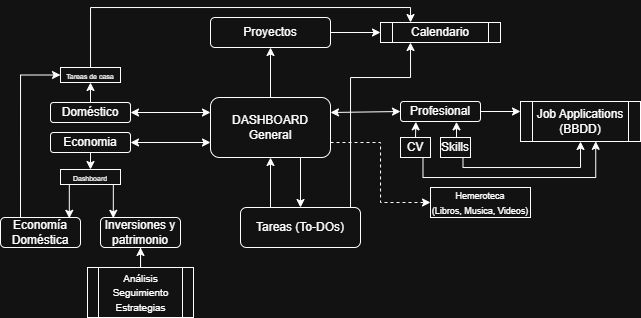

The diagram above was exported from draw.io. Its source (the exported page's mxGraphModel, read from the mxfile embedded in the PNG):
<mxGraphModel dx="819" dy="425" grid="1" gridSize="10" guides="1" tooltips="1" connect="1" arrows="1" fold="1" page="1" pageScale="1" pageWidth="827" pageHeight="1169" math="0" shadow="0">
  <root>
    <mxCell id="0" />
    <mxCell id="1" parent="0" />
    <mxCell id="zkI9CQB_9QL-QuIpJEmP-4" style="edgeStyle=orthogonalEdgeStyle;rounded=0;orthogonalLoop=1;jettySize=auto;html=1;exitX=0.75;exitY=1;exitDx=0;exitDy=0;entryX=0.5;entryY=0;entryDx=0;entryDy=0;" parent="1" source="zkI9CQB_9QL-QuIpJEmP-1" target="zkI9CQB_9QL-QuIpJEmP-2" edge="1">
      <mxGeometry relative="1" as="geometry" />
    </mxCell>
    <mxCell id="zkI9CQB_9QL-QuIpJEmP-7" style="edgeStyle=orthogonalEdgeStyle;rounded=0;orthogonalLoop=1;jettySize=auto;html=1;exitX=0.5;exitY=0;exitDx=0;exitDy=0;entryX=0.5;entryY=1;entryDx=0;entryDy=0;" parent="1" source="zkI9CQB_9QL-QuIpJEmP-1" target="zkI9CQB_9QL-QuIpJEmP-6" edge="1">
      <mxGeometry relative="1" as="geometry" />
    </mxCell>
    <mxCell id="zkI9CQB_9QL-QuIpJEmP-25" style="edgeStyle=orthogonalEdgeStyle;rounded=0;orthogonalLoop=1;jettySize=auto;html=1;exitX=1;exitY=0.75;exitDx=0;exitDy=0;entryX=0;entryY=0.5;entryDx=0;entryDy=0;dashed=1;" parent="1" source="zkI9CQB_9QL-QuIpJEmP-1" target="zkI9CQB_9QL-QuIpJEmP-24" edge="1">
      <mxGeometry relative="1" as="geometry" />
    </mxCell>
    <mxCell id="zkI9CQB_9QL-QuIpJEmP-30" style="edgeStyle=orthogonalEdgeStyle;rounded=0;orthogonalLoop=1;jettySize=auto;html=1;exitX=0;exitY=0.25;exitDx=0;exitDy=0;entryX=1;entryY=0.5;entryDx=0;entryDy=0;startArrow=classic;startFill=1;" parent="1" source="zkI9CQB_9QL-QuIpJEmP-1" target="zkI9CQB_9QL-QuIpJEmP-29" edge="1">
      <mxGeometry relative="1" as="geometry" />
    </mxCell>
    <mxCell id="zkI9CQB_9QL-QuIpJEmP-1" value="DASHBOARD&lt;div&gt;General&lt;/div&gt;" style="rounded=1;whiteSpace=wrap;html=1;" parent="1" vertex="1">
      <mxGeometry x="410" y="290" width="120" height="60" as="geometry" />
    </mxCell>
    <mxCell id="zkI9CQB_9QL-QuIpJEmP-5" style="edgeStyle=orthogonalEdgeStyle;rounded=0;orthogonalLoop=1;jettySize=auto;html=1;exitX=0.25;exitY=0;exitDx=0;exitDy=0;entryX=0.5;entryY=1;entryDx=0;entryDy=0;" parent="1" source="zkI9CQB_9QL-QuIpJEmP-2" target="zkI9CQB_9QL-QuIpJEmP-1" edge="1">
      <mxGeometry relative="1" as="geometry" />
    </mxCell>
    <mxCell id="zkI9CQB_9QL-QuIpJEmP-40" style="edgeStyle=orthogonalEdgeStyle;rounded=0;orthogonalLoop=1;jettySize=auto;html=1;exitX=0.75;exitY=0;exitDx=0;exitDy=0;entryX=0.25;entryY=1;entryDx=0;entryDy=0;" parent="1" source="zkI9CQB_9QL-QuIpJEmP-2" target="zkI9CQB_9QL-QuIpJEmP-8" edge="1">
      <mxGeometry relative="1" as="geometry">
        <Array as="points">
          <mxPoint x="550" y="400" />
          <mxPoint x="550" y="270" />
          <mxPoint x="610" y="270" />
        </Array>
      </mxGeometry>
    </mxCell>
    <mxCell id="zkI9CQB_9QL-QuIpJEmP-2" value="Tareas (To-DOs)" style="rounded=1;whiteSpace=wrap;html=1;" parent="1" vertex="1">
      <mxGeometry x="440" y="400" width="120" height="40" as="geometry" />
    </mxCell>
    <mxCell id="zkI9CQB_9QL-QuIpJEmP-10" style="edgeStyle=orthogonalEdgeStyle;rounded=0;orthogonalLoop=1;jettySize=auto;html=1;exitX=1;exitY=0.5;exitDx=0;exitDy=0;entryX=0;entryY=0.5;entryDx=0;entryDy=0;" parent="1" source="zkI9CQB_9QL-QuIpJEmP-6" target="zkI9CQB_9QL-QuIpJEmP-8" edge="1">
      <mxGeometry relative="1" as="geometry" />
    </mxCell>
    <mxCell id="zkI9CQB_9QL-QuIpJEmP-6" value="Proyectos" style="rounded=1;whiteSpace=wrap;html=1;" parent="1" vertex="1">
      <mxGeometry x="410" y="210" width="120" height="30" as="geometry" />
    </mxCell>
    <mxCell id="zkI9CQB_9QL-QuIpJEmP-8" value="Calendario" style="shape=process;whiteSpace=wrap;html=1;backgroundOutline=1;" parent="1" vertex="1">
      <mxGeometry x="580" y="215" width="120" height="20" as="geometry" />
    </mxCell>
    <mxCell id="zkI9CQB_9QL-QuIpJEmP-19" style="edgeStyle=orthogonalEdgeStyle;rounded=0;orthogonalLoop=1;jettySize=auto;html=1;exitX=1;exitY=0.5;exitDx=0;exitDy=0;entryX=0;entryY=0.25;entryDx=0;entryDy=0;" parent="1" source="zkI9CQB_9QL-QuIpJEmP-11" target="zkI9CQB_9QL-QuIpJEmP-16" edge="1">
      <mxGeometry relative="1" as="geometry" />
    </mxCell>
    <mxCell id="zkI9CQB_9QL-QuIpJEmP-11" value="Profesional" style="rounded=1;whiteSpace=wrap;html=1;" parent="1" vertex="1">
      <mxGeometry x="600" y="294" width="80" height="20" as="geometry" />
    </mxCell>
    <mxCell id="zkI9CQB_9QL-QuIpJEmP-14" value="CV" style="rounded=0;whiteSpace=wrap;html=1;" parent="1" vertex="1">
      <mxGeometry x="600" y="330" width="30" height="20" as="geometry" />
    </mxCell>
    <mxCell id="zkI9CQB_9QL-QuIpJEmP-21" style="edgeStyle=orthogonalEdgeStyle;rounded=0;orthogonalLoop=1;jettySize=auto;html=1;exitX=0.75;exitY=1;exitDx=0;exitDy=0;entryX=0.5;entryY=1;entryDx=0;entryDy=0;" parent="1" source="zkI9CQB_9QL-QuIpJEmP-15" target="zkI9CQB_9QL-QuIpJEmP-16" edge="1">
      <mxGeometry relative="1" as="geometry">
        <Array as="points">
          <mxPoint x="662" y="360" />
          <mxPoint x="780" y="360" />
        </Array>
      </mxGeometry>
    </mxCell>
    <mxCell id="zkI9CQB_9QL-QuIpJEmP-15" value="Skills" style="rounded=0;whiteSpace=wrap;html=1;" parent="1" vertex="1">
      <mxGeometry x="640" y="330" width="30" height="20" as="geometry" />
    </mxCell>
    <mxCell id="zkI9CQB_9QL-QuIpJEmP-16" value="Job Applications&lt;div&gt;(BBDD)&lt;/div&gt;" style="shape=process;whiteSpace=wrap;html=1;backgroundOutline=1;" parent="1" vertex="1">
      <mxGeometry x="720" y="294" width="120" height="40" as="geometry" />
    </mxCell>
    <mxCell id="zkI9CQB_9QL-QuIpJEmP-17" style="edgeStyle=orthogonalEdgeStyle;rounded=0;orthogonalLoop=1;jettySize=auto;html=1;exitX=0.5;exitY=0;exitDx=0;exitDy=0;entryX=0.7;entryY=1.017;entryDx=0;entryDy=0;entryPerimeter=0;" parent="1" source="zkI9CQB_9QL-QuIpJEmP-15" target="zkI9CQB_9QL-QuIpJEmP-11" edge="1">
      <mxGeometry relative="1" as="geometry" />
    </mxCell>
    <mxCell id="zkI9CQB_9QL-QuIpJEmP-18" style="edgeStyle=orthogonalEdgeStyle;rounded=0;orthogonalLoop=1;jettySize=auto;html=1;exitX=0.5;exitY=0;exitDx=0;exitDy=0;entryX=0.192;entryY=1.017;entryDx=0;entryDy=0;entryPerimeter=0;" parent="1" source="zkI9CQB_9QL-QuIpJEmP-14" target="zkI9CQB_9QL-QuIpJEmP-11" edge="1">
      <mxGeometry relative="1" as="geometry" />
    </mxCell>
    <mxCell id="zkI9CQB_9QL-QuIpJEmP-20" style="edgeStyle=orthogonalEdgeStyle;rounded=0;orthogonalLoop=1;jettySize=auto;html=1;exitX=0.75;exitY=1;exitDx=0;exitDy=0;entryX=0.627;entryY=0.996;entryDx=0;entryDy=0;entryPerimeter=0;" parent="1" source="zkI9CQB_9QL-QuIpJEmP-14" target="zkI9CQB_9QL-QuIpJEmP-16" edge="1">
      <mxGeometry relative="1" as="geometry" />
    </mxCell>
    <mxCell id="zkI9CQB_9QL-QuIpJEmP-23" value="" style="endArrow=classic;html=1;rounded=0;entryX=0;entryY=0.5;entryDx=0;entryDy=0;exitX=1;exitY=0.25;exitDx=0;exitDy=0;startArrow=classic;startFill=1;" parent="1" source="zkI9CQB_9QL-QuIpJEmP-1" target="zkI9CQB_9QL-QuIpJEmP-11" edge="1">
      <mxGeometry width="50" height="50" relative="1" as="geometry">
        <mxPoint x="590" y="350" as="sourcePoint" />
        <mxPoint x="640" y="300" as="targetPoint" />
      </mxGeometry>
    </mxCell>
    <mxCell id="zkI9CQB_9QL-QuIpJEmP-24" value="&lt;font style=&quot;font-size: 9px;&quot;&gt;Hemeroteca&lt;/font&gt;&lt;div&gt;&lt;font style=&quot;font-size: 9px;&quot;&gt;(Libros, Musica, Videos)&lt;/font&gt;&lt;/div&gt;" style="rounded=0;whiteSpace=wrap;html=1;" parent="1" vertex="1">
      <mxGeometry x="630" y="380" width="100" height="30" as="geometry" />
    </mxCell>
    <mxCell id="zkI9CQB_9QL-QuIpJEmP-39" style="edgeStyle=orthogonalEdgeStyle;rounded=0;orthogonalLoop=1;jettySize=auto;html=1;exitX=0.5;exitY=1;exitDx=0;exitDy=0;entryX=0.5;entryY=0;entryDx=0;entryDy=0;" parent="1" source="zkI9CQB_9QL-QuIpJEmP-26" target="zkI9CQB_9QL-QuIpJEmP-38" edge="1">
      <mxGeometry relative="1" as="geometry" />
    </mxCell>
    <mxCell id="zkI9CQB_9QL-QuIpJEmP-26" value="Economia" style="rounded=1;whiteSpace=wrap;html=1;" parent="1" vertex="1">
      <mxGeometry x="250" y="325" width="80" height="20" as="geometry" />
    </mxCell>
    <mxCell id="zkI9CQB_9QL-QuIpJEmP-28" style="edgeStyle=orthogonalEdgeStyle;rounded=0;orthogonalLoop=1;jettySize=auto;html=1;entryX=1;entryY=0.5;entryDx=0;entryDy=0;exitX=0;exitY=0.75;exitDx=0;exitDy=0;startArrow=classic;startFill=1;" parent="1" source="zkI9CQB_9QL-QuIpJEmP-1" target="zkI9CQB_9QL-QuIpJEmP-26" edge="1">
      <mxGeometry relative="1" as="geometry">
        <mxPoint x="410" y="340" as="sourcePoint" />
      </mxGeometry>
    </mxCell>
    <mxCell id="zkI9CQB_9QL-QuIpJEmP-36" style="edgeStyle=orthogonalEdgeStyle;rounded=0;orthogonalLoop=1;jettySize=auto;html=1;exitX=0.5;exitY=0;exitDx=0;exitDy=0;entryX=0.5;entryY=1;entryDx=0;entryDy=0;" parent="1" source="zkI9CQB_9QL-QuIpJEmP-29" target="zkI9CQB_9QL-QuIpJEmP-32" edge="1">
      <mxGeometry relative="1" as="geometry" />
    </mxCell>
    <mxCell id="zkI9CQB_9QL-QuIpJEmP-29" value="Doméstico" style="rounded=1;whiteSpace=wrap;html=1;" parent="1" vertex="1">
      <mxGeometry x="250" y="295" width="80" height="20" as="geometry" />
    </mxCell>
    <mxCell id="zkI9CQB_9QL-QuIpJEmP-34" style="edgeStyle=orthogonalEdgeStyle;rounded=0;orthogonalLoop=1;jettySize=auto;html=1;entryX=0.25;entryY=0;entryDx=0;entryDy=0;" parent="1" source="zkI9CQB_9QL-QuIpJEmP-32" target="zkI9CQB_9QL-QuIpJEmP-8" edge="1">
      <mxGeometry relative="1" as="geometry">
        <mxPoint x="610" y="210" as="targetPoint" />
        <Array as="points">
          <mxPoint x="290" y="200" />
          <mxPoint x="610" y="200" />
        </Array>
      </mxGeometry>
    </mxCell>
    <mxCell id="zkI9CQB_9QL-QuIpJEmP-32" value="&lt;font style=&quot;font-size: 7px;&quot;&gt;Tareas de casa&lt;/font&gt;" style="rounded=0;whiteSpace=wrap;html=1;align=center;" parent="1" vertex="1">
      <mxGeometry x="260" y="260" width="60" height="15" as="geometry" />
    </mxCell>
    <mxCell id="zkI9CQB_9QL-QuIpJEmP-38" value="&lt;font style=&quot;font-size: 7px;&quot;&gt;Dashboard&lt;/font&gt;" style="rounded=0;whiteSpace=wrap;html=1;align=center;" parent="1" vertex="1">
      <mxGeometry x="260" y="362" width="60" height="15" as="geometry" />
    </mxCell>
    <mxCell id="zkI9CQB_9QL-QuIpJEmP-49" style="edgeStyle=orthogonalEdgeStyle;rounded=0;orthogonalLoop=1;jettySize=auto;html=1;exitX=0.25;exitY=0;exitDx=0;exitDy=0;entryX=0;entryY=0.5;entryDx=0;entryDy=0;" parent="1" source="zkI9CQB_9QL-QuIpJEmP-41" target="zkI9CQB_9QL-QuIpJEmP-32" edge="1">
      <mxGeometry relative="1" as="geometry" />
    </mxCell>
    <mxCell id="zkI9CQB_9QL-QuIpJEmP-41" value="Economía Doméstica" style="rounded=1;whiteSpace=wrap;html=1;" parent="1" vertex="1">
      <mxGeometry x="200" y="410" width="80" height="30" as="geometry" />
    </mxCell>
    <mxCell id="zkI9CQB_9QL-QuIpJEmP-42" value="Inversiones y&lt;div&gt;patrimonio&lt;/div&gt;" style="rounded=1;whiteSpace=wrap;html=1;" parent="1" vertex="1">
      <mxGeometry x="300" y="410" width="80" height="30" as="geometry" />
    </mxCell>
    <mxCell id="zkI9CQB_9QL-QuIpJEmP-44" style="edgeStyle=orthogonalEdgeStyle;rounded=0;orthogonalLoop=1;jettySize=auto;html=1;exitX=0.25;exitY=1;exitDx=0;exitDy=0;entryX=0.86;entryY=0.027;entryDx=0;entryDy=0;entryPerimeter=0;" parent="1" source="zkI9CQB_9QL-QuIpJEmP-38" target="zkI9CQB_9QL-QuIpJEmP-41" edge="1">
      <mxGeometry relative="1" as="geometry" />
    </mxCell>
    <mxCell id="zkI9CQB_9QL-QuIpJEmP-45" style="edgeStyle=orthogonalEdgeStyle;rounded=0;orthogonalLoop=1;jettySize=auto;html=1;exitX=0.75;exitY=1;exitDx=0;exitDy=0;entryX=0.16;entryY=0.027;entryDx=0;entryDy=0;entryPerimeter=0;" parent="1" source="zkI9CQB_9QL-QuIpJEmP-38" target="zkI9CQB_9QL-QuIpJEmP-42" edge="1">
      <mxGeometry relative="1" as="geometry" />
    </mxCell>
    <mxCell id="zkI9CQB_9QL-QuIpJEmP-48" style="edgeStyle=orthogonalEdgeStyle;rounded=0;orthogonalLoop=1;jettySize=auto;html=1;entryX=0.5;entryY=1;entryDx=0;entryDy=0;" parent="1" source="zkI9CQB_9QL-QuIpJEmP-46" target="zkI9CQB_9QL-QuIpJEmP-42" edge="1">
      <mxGeometry relative="1" as="geometry" />
    </mxCell>
    <mxCell id="zkI9CQB_9QL-QuIpJEmP-46" value="&lt;font style=&quot;font-size: 10px;&quot;&gt;Análisis&lt;/font&gt;&lt;div&gt;&lt;font style=&quot;font-size: 10px;&quot;&gt;Seguimiento&lt;/font&gt;&lt;/div&gt;&lt;div&gt;&lt;font style=&quot;font-size: 10px;&quot;&gt;Estrategias&lt;/font&gt;&lt;/div&gt;" style="shape=process;whiteSpace=wrap;html=1;backgroundOutline=1;" parent="1" vertex="1">
      <mxGeometry x="287" y="460" width="106" height="50" as="geometry" />
    </mxCell>
  </root>
</mxGraphModel>